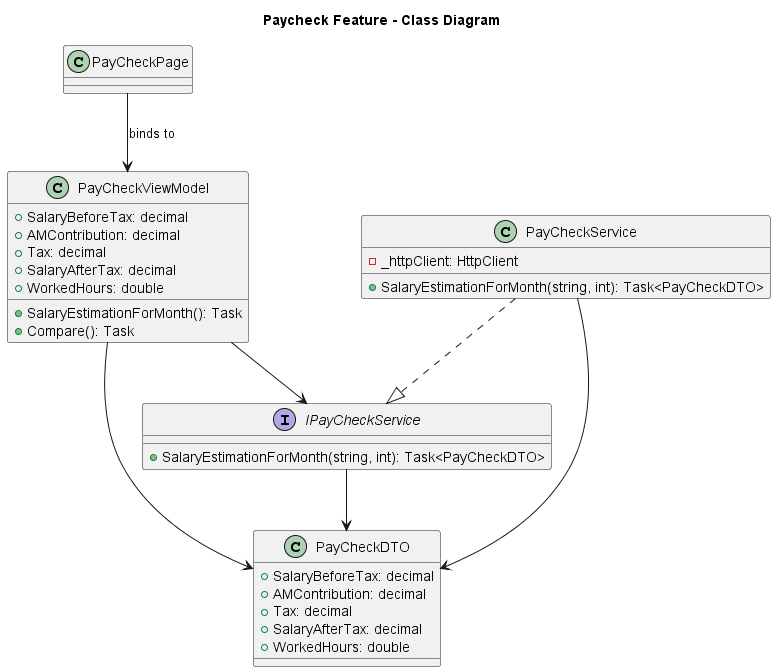

The diagram above was rendered by PlantUML. Its source (embedded in the PNG):
@startuml
title Paycheck Feature - Class Diagram

' UI Layer
class PayCheckPage {
}

' ViewModel
class PayCheckViewModel {
    +SalaryEstimationForMonth(): Task
    +SalaryBeforeTax: decimal
    +AMContribution: decimal
    +Tax: decimal
    +SalaryAfterTax: decimal
    +WorkedHours: double
    + Compare(): Task
}

' Service Interface
interface IPayCheckService {
    +SalaryEstimationForMonth(string, int): Task<PayCheckDTO>
}

' Service Implementation
class PayCheckService {
    -_httpClient: HttpClient
    +SalaryEstimationForMonth(string, int): Task<PayCheckDTO>
}

' DTO
class PayCheckDTO {
    +SalaryBeforeTax: decimal
    +AMContribution: decimal
    +Tax: decimal
    +SalaryAfterTax: decimal
    +WorkedHours: double
}

' Relationships
PayCheckPage --> PayCheckViewModel : binds to
PayCheckViewModel --> IPayCheckService
PayCheckService ..|> IPayCheckService
PayCheckService --> PayCheckDTO
PayCheckViewModel --> PayCheckDTO
IPayCheckService --> PayCheckDTO

@enduml